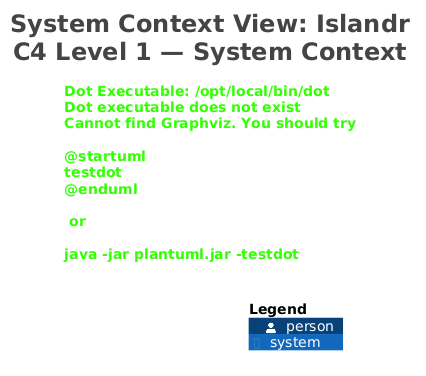

The diagram above was rendered by PlantUML. Its source (embedded in the PNG):
@startuml
title <size:24>System Context View: Islandr</size>\n<size:24>C4 Level 1 — System Context</size>

set separator none
left to right direction

<style>
  root {
    BackgroundColor: #ffffff
    FontColor: #444444
  }
</style>

!include <C4/C4>
!include <C4/C4_Context>

Person(Admin, "Admin", $descr="Manages peers, users, roles, resources, and ACLs (Felix).", $tags="", $link="")
Person(EndUser, "End User", $descr="Manages own devices and views access list in plain language (Lena).", $tags="", $link="")
System(OIDCProvider, "OIDC Provider", $descr="Authenticates users. Microsoft 365 or Google Workspace.", $tags="", $link="")
System(WireGuard, "WireGuard", $descr="Linux kernel VPN module. Managed via wg CLI.", $tags="", $link="")
System(nftables, "nftables", $descr="Linux kernel packet filter. Enforces ACL rules generated by Islandr.", $tags="", $link="")
System(ReverseProxy, "Reverse Proxy", $descr="Terminates TLS. Caddy, nginx, or Traefik.", $tags="", $link="")
System(Islandr, "Islandr", $descr="Self-hosted WireGuard management platform. Peer lifecycle, RBAC access control, nftables enforcement.", $tags="", $link="")

Rel(Admin, ReverseProxy, "Uses", $techn="HTTPS", $tags="", $link="")
Rel(EndUser, ReverseProxy, "Uses", $techn="HTTPS", $tags="", $link="")
Rel(ReverseProxy, Islandr, "Forwards to", $techn="HTTP", $tags="", $link="")
Rel(Islandr, OIDCProvider, "Verifies ID tokens via OIDC / JWKS", $techn="HTTPS", $tags="", $link="")
Rel(Islandr, WireGuard, "Configures peers", $techn="wg CLI", $tags="", $link="")
Rel(Islandr, nftables, "Generates and atomically reloads ACL ruleset", $techn="nft CLI", $tags="", $link="")
Rel(Admin, Islandr, "Uses", $techn="HTTPS via proxy", $tags="", $link="")
Rel(EndUser, Islandr, "Uses", $techn="HTTPS via proxy", $tags="", $link="")

SHOW_LEGEND(true)
hide stereotypes
@enduml